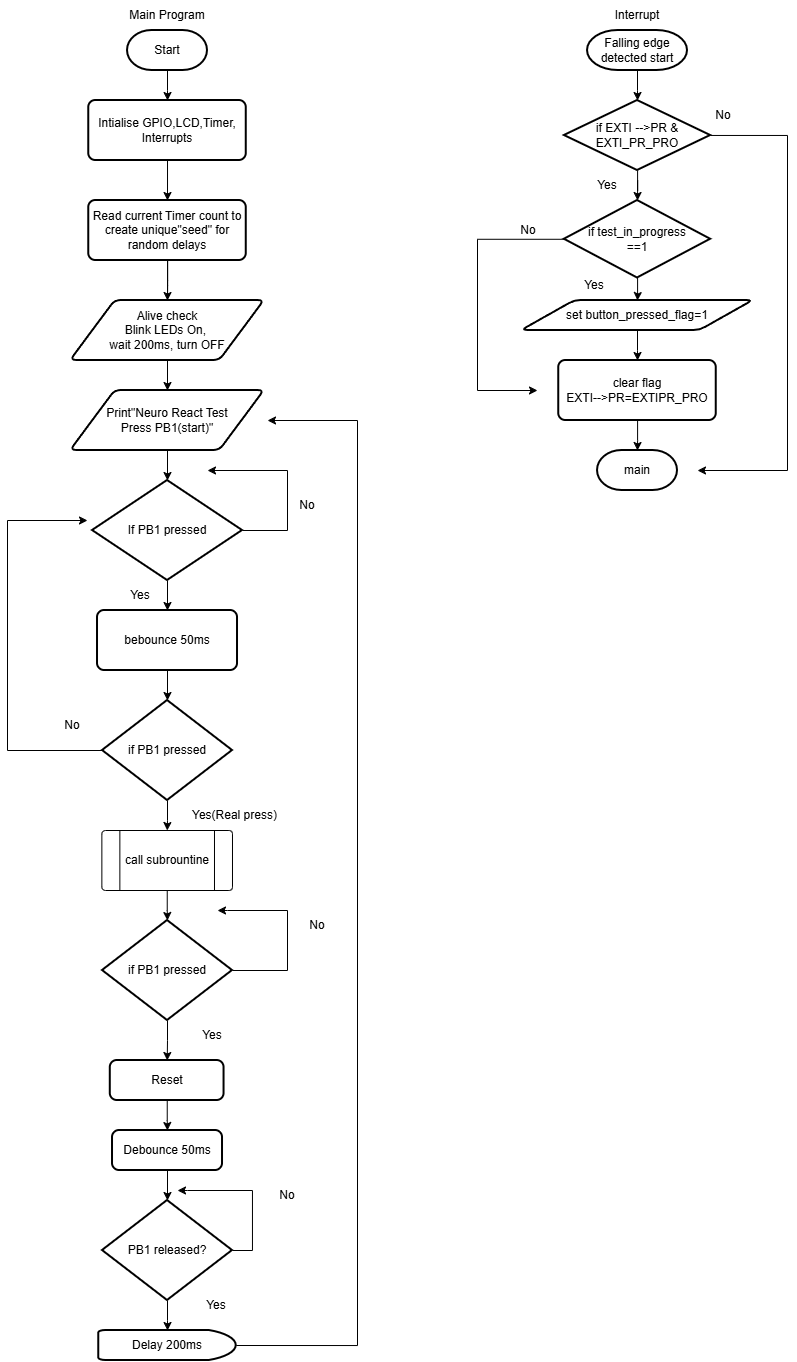

The diagram above was exported from draw.io. Its source (the exported page's mxGraphModel, read from the mxfile embedded in the PNG):
<mxGraphModel dx="906" dy="544" grid="1" gridSize="10" guides="1" tooltips="1" connect="1" arrows="1" fold="1" page="1" pageScale="1" pageWidth="850" pageHeight="1100" math="0" shadow="0">
  <root>
    <mxCell id="0" />
    <mxCell id="1" parent="0" />
    <mxCell id="NRVch4J9n1Ao_3UUy-vo-3" edge="1" parent="1" source="NRVch4J9n1Ao_3UUy-vo-1" style="edgeStyle=orthogonalEdgeStyle;rounded=0;orthogonalLoop=1;jettySize=auto;html=1;" target="NRVch4J9n1Ao_3UUy-vo-2" value="">
      <mxGeometry relative="1" as="geometry" />
    </mxCell>
    <mxCell id="NRVch4J9n1Ao_3UUy-vo-1" parent="1" style="strokeWidth=2;html=1;shape=mxgraph.flowchart.terminator;whiteSpace=wrap;" value="Start" vertex="1">
      <mxGeometry height="40" width="80" x="130" y="40" as="geometry" />
    </mxCell>
    <mxCell id="NRVch4J9n1Ao_3UUy-vo-5" edge="1" parent="1" source="NRVch4J9n1Ao_3UUy-vo-2" style="edgeStyle=orthogonalEdgeStyle;rounded=0;orthogonalLoop=1;jettySize=auto;html=1;" target="NRVch4J9n1Ao_3UUy-vo-4" value="">
      <mxGeometry relative="1" as="geometry" />
    </mxCell>
    <mxCell id="NRVch4J9n1Ao_3UUy-vo-2" parent="1" style="rounded=1;whiteSpace=wrap;html=1;absoluteArcSize=1;arcSize=14;strokeWidth=2;" value="Intialise GPIO,LCD,Timer,&lt;div&gt;Interrupts&lt;/div&gt;" vertex="1">
      <mxGeometry height="60" width="157.5" x="91.26" y="110" as="geometry" />
    </mxCell>
    <mxCell id="NRVch4J9n1Ao_3UUy-vo-7" edge="1" parent="1" source="NRVch4J9n1Ao_3UUy-vo-4" style="edgeStyle=orthogonalEdgeStyle;rounded=0;orthogonalLoop=1;jettySize=auto;html=1;" value="">
      <mxGeometry relative="1" as="geometry">
        <mxPoint x="170" y="320" as="targetPoint" />
      </mxGeometry>
    </mxCell>
    <mxCell id="NRVch4J9n1Ao_3UUy-vo-27" edge="1" parent="1" source="NRVch4J9n1Ao_3UUy-vo-4" style="edgeStyle=orthogonalEdgeStyle;rounded=0;orthogonalLoop=1;jettySize=auto;html=1;" target="NRVch4J9n1Ao_3UUy-vo-8" value="">
      <mxGeometry relative="1" as="geometry" />
    </mxCell>
    <mxCell id="NRVch4J9n1Ao_3UUy-vo-4" parent="1" style="rounded=1;whiteSpace=wrap;html=1;absoluteArcSize=1;arcSize=14;strokeWidth=2;" value="Read current Timer count to create unique&quot;seed&quot; for random delays" vertex="1">
      <mxGeometry height="60" width="157.5" x="91.26" y="210" as="geometry" />
    </mxCell>
    <mxCell id="NRVch4J9n1Ao_3UUy-vo-11" edge="1" parent="1" source="NRVch4J9n1Ao_3UUy-vo-8" style="edgeStyle=orthogonalEdgeStyle;rounded=0;orthogonalLoop=1;jettySize=auto;html=1;" target="NRVch4J9n1Ao_3UUy-vo-10" value="">
      <mxGeometry relative="1" as="geometry" />
    </mxCell>
    <mxCell id="NRVch4J9n1Ao_3UUy-vo-8" parent="1" style="shape=parallelogram;html=1;strokeWidth=2;perimeter=parallelogramPerimeter;whiteSpace=wrap;rounded=1;arcSize=12;size=0.23;" value="Alive check&lt;div&gt;Blink LEDs On,&amp;nbsp;&lt;/div&gt;&lt;div&gt;wait 200ms, turn OFF&lt;/div&gt;" vertex="1">
      <mxGeometry height="60" width="193.75" x="73.11999999999999" y="310" as="geometry" />
    </mxCell>
    <mxCell id="NRVch4J9n1Ao_3UUy-vo-36" edge="1" parent="1" source="NRVch4J9n1Ao_3UUy-vo-10" style="edgeStyle=orthogonalEdgeStyle;rounded=0;orthogonalLoop=1;jettySize=auto;html=1;" target="NRVch4J9n1Ao_3UUy-vo-12" value="">
      <mxGeometry relative="1" as="geometry" />
    </mxCell>
    <mxCell id="NRVch4J9n1Ao_3UUy-vo-10" parent="1" style="shape=parallelogram;html=1;strokeWidth=2;perimeter=parallelogramPerimeter;whiteSpace=wrap;rounded=1;arcSize=12;size=0.23;" value="Print&quot;Neuro React Test&lt;div&gt;Press PB1(start)&quot;&lt;/div&gt;" vertex="1">
      <mxGeometry height="60" width="193.75" x="73.11999999999999" y="400" as="geometry" />
    </mxCell>
    <mxCell id="NRVch4J9n1Ao_3UUy-vo-37" edge="1" parent="1" source="NRVch4J9n1Ao_3UUy-vo-12" style="edgeStyle=orthogonalEdgeStyle;rounded=0;orthogonalLoop=1;jettySize=auto;html=1;" target="NRVch4J9n1Ao_3UUy-vo-13" value="">
      <mxGeometry relative="1" as="geometry" />
    </mxCell>
    <mxCell id="NRVch4J9n1Ao_3UUy-vo-62" edge="1" parent="1" source="NRVch4J9n1Ao_3UUy-vo-12" style="edgeStyle=orthogonalEdgeStyle;rounded=0;orthogonalLoop=1;jettySize=auto;html=1;">
      <mxGeometry relative="1" as="geometry">
        <Array as="points">
          <mxPoint x="290" y="540" />
          <mxPoint x="290" y="480" />
        </Array>
        <mxPoint x="210" y="480" as="targetPoint" />
      </mxGeometry>
    </mxCell>
    <mxCell id="NRVch4J9n1Ao_3UUy-vo-12" parent="1" style="strokeWidth=2;html=1;shape=mxgraph.flowchart.decision;whiteSpace=wrap;" value="If PB1 pressed" vertex="1">
      <mxGeometry height="100" width="150" x="95.00999999999999" y="490" as="geometry" />
    </mxCell>
    <mxCell id="NRVch4J9n1Ao_3UUy-vo-38" edge="1" parent="1" source="NRVch4J9n1Ao_3UUy-vo-13" style="edgeStyle=orthogonalEdgeStyle;rounded=0;orthogonalLoop=1;jettySize=auto;html=1;" target="NRVch4J9n1Ao_3UUy-vo-14" value="">
      <mxGeometry relative="1" as="geometry" />
    </mxCell>
    <mxCell id="NRVch4J9n1Ao_3UUy-vo-13" parent="1" style="rounded=1;whiteSpace=wrap;html=1;absoluteArcSize=1;arcSize=14;strokeWidth=2;" value="bebounce 50ms" vertex="1">
      <mxGeometry height="60" width="140" x="100.01" y="620" as="geometry" />
    </mxCell>
    <mxCell id="NRVch4J9n1Ao_3UUy-vo-47" edge="1" parent="1" source="NRVch4J9n1Ao_3UUy-vo-14" style="edgeStyle=orthogonalEdgeStyle;rounded=0;orthogonalLoop=1;jettySize=auto;html=1;" target="NRVch4J9n1Ao_3UUy-vo-46" value="">
      <mxGeometry relative="1" as="geometry" />
    </mxCell>
    <mxCell id="NRVch4J9n1Ao_3UUy-vo-61" edge="1" parent="1" source="NRVch4J9n1Ao_3UUy-vo-14" style="edgeStyle=orthogonalEdgeStyle;rounded=0;orthogonalLoop=1;jettySize=auto;html=1;">
      <mxGeometry relative="1" as="geometry">
        <Array as="points">
          <mxPoint x="10" y="760" />
          <mxPoint x="10" y="530" />
        </Array>
        <mxPoint x="90" y="530" as="targetPoint" />
      </mxGeometry>
    </mxCell>
    <mxCell id="NRVch4J9n1Ao_3UUy-vo-14" parent="1" style="strokeWidth=2;html=1;shape=mxgraph.flowchart.decision;whiteSpace=wrap;" value="if PB1 pressed" vertex="1">
      <mxGeometry height="100" width="130.01" x="105" y="710" as="geometry" />
    </mxCell>
    <mxCell id="NRVch4J9n1Ao_3UUy-vo-49" edge="1" parent="1" source="NRVch4J9n1Ao_3UUy-vo-18" style="edgeStyle=orthogonalEdgeStyle;rounded=0;orthogonalLoop=1;jettySize=auto;html=1;" target="NRVch4J9n1Ao_3UUy-vo-19" value="">
      <mxGeometry relative="1" as="geometry" />
    </mxCell>
    <mxCell id="NRVch4J9n1Ao_3UUy-vo-67" edge="1" parent="1" source="NRVch4J9n1Ao_3UUy-vo-17" style="edgeStyle=orthogonalEdgeStyle;rounded=0;orthogonalLoop=1;jettySize=auto;html=1;exitX=1;exitY=0.5;exitDx=0;exitDy=0;exitPerimeter=0;">
      <mxGeometry relative="1" as="geometry">
        <Array as="points">
          <mxPoint x="290" y="980" />
          <mxPoint x="290" y="920" />
          <mxPoint x="230" y="920" />
        </Array>
        <mxPoint x="220" y="920" as="targetPoint" />
      </mxGeometry>
    </mxCell>
    <mxCell id="NRVch4J9n1Ao_3UUy-vo-17" parent="1" style="strokeWidth=2;html=1;shape=mxgraph.flowchart.decision;whiteSpace=wrap;" value="if PB1 pressed" vertex="1">
      <mxGeometry height="100" width="130.01" x="104.99" y="930" as="geometry" />
    </mxCell>
    <mxCell id="NRVch4J9n1Ao_3UUy-vo-51" edge="1" parent="1" source="NRVch4J9n1Ao_3UUy-vo-19" style="edgeStyle=orthogonalEdgeStyle;rounded=0;orthogonalLoop=1;jettySize=auto;html=1;" target="NRVch4J9n1Ao_3UUy-vo-42" value="">
      <mxGeometry relative="1" as="geometry" />
    </mxCell>
    <mxCell id="NRVch4J9n1Ao_3UUy-vo-19" parent="1" style="rounded=1;whiteSpace=wrap;html=1;absoluteArcSize=1;arcSize=14;strokeWidth=2;" value="Debounce 50ms" vertex="1">
      <mxGeometry height="40" width="110" x="115.01" y="1140" as="geometry" />
    </mxCell>
    <mxCell id="NRVch4J9n1Ao_3UUy-vo-75" edge="1" parent="1" style="edgeStyle=orthogonalEdgeStyle;rounded=0;orthogonalLoop=1;jettySize=auto;html=1;">
      <mxGeometry relative="1" as="geometry">
        <Array as="points">
          <mxPoint x="360" y="1355" />
          <mxPoint x="360" y="430" />
        </Array>
        <mxPoint x="238.75999999999996" y="1355" as="sourcePoint" />
        <mxPoint x="270.01" y="430" as="targetPoint" />
      </mxGeometry>
    </mxCell>
    <mxCell id="NRVch4J9n1Ao_3UUy-vo-22" parent="1" style="strokeWidth=2;html=1;shape=mxgraph.flowchart.delay;whiteSpace=wrap;" value="Delay 200ms" vertex="1">
      <mxGeometry height="30" width="137.5" x="101.26" y="1340" as="geometry" />
    </mxCell>
    <mxCell id="NRVch4J9n1Ao_3UUy-vo-23" parent="1" style="text;html=1;whiteSpace=wrap;strokeColor=none;fillColor=none;align=center;verticalAlign=middle;rounded=0;" value="Main Program" vertex="1">
      <mxGeometry height="30" width="80" x="130" y="10" as="geometry" />
    </mxCell>
    <mxCell id="NRVch4J9n1Ao_3UUy-vo-24" parent="1" style="text;html=1;whiteSpace=wrap;strokeColor=none;fillColor=none;align=center;verticalAlign=middle;rounded=0;" value="Interrupt" vertex="1">
      <mxGeometry height="30" width="80" x="600" y="10" as="geometry" />
    </mxCell>
    <mxCell id="NRVch4J9n1Ao_3UUy-vo-77" edge="1" parent="1" source="NRVch4J9n1Ao_3UUy-vo-25" style="edgeStyle=orthogonalEdgeStyle;rounded=0;orthogonalLoop=1;jettySize=auto;html=1;" target="NRVch4J9n1Ao_3UUy-vo-29" value="">
      <mxGeometry relative="1" as="geometry" />
    </mxCell>
    <mxCell id="NRVch4J9n1Ao_3UUy-vo-25" parent="1" style="strokeWidth=2;html=1;shape=mxgraph.flowchart.terminator;whiteSpace=wrap;" value="Falling edge detected start" vertex="1">
      <mxGeometry height="40" width="100" x="590.01" y="40" as="geometry" />
    </mxCell>
    <mxCell id="NRVch4J9n1Ao_3UUy-vo-78" edge="1" parent="1" source="NRVch4J9n1Ao_3UUy-vo-29" style="edgeStyle=orthogonalEdgeStyle;rounded=0;orthogonalLoop=1;jettySize=auto;html=1;" target="NRVch4J9n1Ao_3UUy-vo-76" value="">
      <mxGeometry relative="1" as="geometry" />
    </mxCell>
    <mxCell id="NRVch4J9n1Ao_3UUy-vo-91" edge="1" parent="1" source="NRVch4J9n1Ao_3UUy-vo-29" style="edgeStyle=orthogonalEdgeStyle;rounded=0;orthogonalLoop=1;jettySize=auto;html=1;">
      <mxGeometry relative="1" as="geometry">
        <Array as="points">
          <mxPoint x="790" y="145" />
          <mxPoint x="790" y="480" />
        </Array>
        <mxPoint x="700" y="480" as="targetPoint" />
      </mxGeometry>
    </mxCell>
    <mxCell id="NRVch4J9n1Ao_3UUy-vo-29" parent="1" style="strokeWidth=2;html=1;shape=mxgraph.flowchart.decision;whiteSpace=wrap;" value="if EXTI --&amp;gt;PR &amp;amp;&lt;div&gt;EXTI_PR_PRO&lt;/div&gt;" vertex="1">
      <mxGeometry height="70" width="146.25" x="566.87" y="110" as="geometry" />
    </mxCell>
    <mxCell id="NRVch4J9n1Ao_3UUy-vo-85" edge="1" parent="1" source="NRVch4J9n1Ao_3UUy-vo-32" style="edgeStyle=orthogonalEdgeStyle;rounded=0;orthogonalLoop=1;jettySize=auto;html=1;" target="NRVch4J9n1Ao_3UUy-vo-35" value="">
      <mxGeometry relative="1" as="geometry" />
    </mxCell>
    <mxCell id="NRVch4J9n1Ao_3UUy-vo-32" parent="1" style="rounded=1;whiteSpace=wrap;html=1;absoluteArcSize=1;arcSize=14;strokeWidth=2;" value="clear flag&lt;div&gt;EXTI--&amp;gt;PR=EXTIPR_PRO&lt;/div&gt;" vertex="1">
      <mxGeometry height="60" width="157.5" x="561.25" y="370" as="geometry" />
    </mxCell>
    <mxCell id="NRVch4J9n1Ao_3UUy-vo-35" parent="1" style="strokeWidth=2;html=1;shape=mxgraph.flowchart.terminator;whiteSpace=wrap;" value="main" vertex="1">
      <mxGeometry height="40" width="80" x="600.01" y="460" as="geometry" />
    </mxCell>
    <mxCell id="NRVch4J9n1Ao_3UUy-vo-52" edge="1" parent="1" source="NRVch4J9n1Ao_3UUy-vo-42" style="edgeStyle=orthogonalEdgeStyle;rounded=0;orthogonalLoop=1;jettySize=auto;html=1;" target="NRVch4J9n1Ao_3UUy-vo-22" value="">
      <mxGeometry relative="1" as="geometry" />
    </mxCell>
    <mxCell id="NRVch4J9n1Ao_3UUy-vo-74" edge="1" parent="1" source="NRVch4J9n1Ao_3UUy-vo-42" style="edgeStyle=orthogonalEdgeStyle;rounded=0;orthogonalLoop=1;jettySize=auto;html=1;exitX=1;exitY=0.5;exitDx=0;exitDy=0;exitPerimeter=0;">
      <mxGeometry relative="1" as="geometry">
        <Array as="points">
          <mxPoint x="255" y="1260" />
          <mxPoint x="255" y="1200" />
          <mxPoint x="190" y="1200" />
        </Array>
        <mxPoint x="180" y="1200" as="targetPoint" />
      </mxGeometry>
    </mxCell>
    <mxCell id="NRVch4J9n1Ao_3UUy-vo-42" parent="1" style="strokeWidth=2;html=1;shape=mxgraph.flowchart.decision;whiteSpace=wrap;" value="PB1 released?" vertex="1">
      <mxGeometry height="100" width="130.01" x="104.98" y="1210" as="geometry" />
    </mxCell>
    <mxCell id="NRVch4J9n1Ao_3UUy-vo-48" edge="1" parent="1" source="NRVch4J9n1Ao_3UUy-vo-46" style="edgeStyle=orthogonalEdgeStyle;rounded=0;orthogonalLoop=1;jettySize=auto;html=1;" target="NRVch4J9n1Ao_3UUy-vo-17" value="">
      <mxGeometry relative="1" as="geometry" />
    </mxCell>
    <mxCell id="NRVch4J9n1Ao_3UUy-vo-46" parent="1" style="verticalLabelPosition=middle;verticalAlign=middle;html=1;shape=process;whiteSpace=wrap;rounded=1;size=0.14;arcSize=6;labelPosition=center;align=center;" value="call subrountine" vertex="1">
      <mxGeometry height="60" width="130.63" x="104.36" y="840" as="geometry" />
    </mxCell>
    <mxCell id="NRVch4J9n1Ao_3UUy-vo-50" edge="1" parent="1" source="NRVch4J9n1Ao_3UUy-vo-17" style="edgeStyle=orthogonalEdgeStyle;rounded=0;orthogonalLoop=1;jettySize=auto;html=1;" target="NRVch4J9n1Ao_3UUy-vo-18" value="">
      <mxGeometry relative="1" as="geometry">
        <mxPoint x="170" y="1030" as="sourcePoint" />
        <mxPoint x="174" y="1140" as="targetPoint" />
      </mxGeometry>
    </mxCell>
    <mxCell id="NRVch4J9n1Ao_3UUy-vo-18" parent="1" style="rounded=1;whiteSpace=wrap;html=1;absoluteArcSize=1;arcSize=14;strokeWidth=2;" value="Reset" vertex="1">
      <mxGeometry height="40" width="113.76" x="112.78999999999999" y="1070" as="geometry" />
    </mxCell>
    <mxCell id="NRVch4J9n1Ao_3UUy-vo-63" parent="1" style="text;html=1;whiteSpace=wrap;strokeColor=none;fillColor=none;align=center;verticalAlign=middle;rounded=0;" value="Yes" vertex="1">
      <mxGeometry height="30" width="60" x="112.79000000000002" y="590" as="geometry" />
    </mxCell>
    <mxCell id="NRVch4J9n1Ao_3UUy-vo-64" parent="1" style="text;html=1;whiteSpace=wrap;strokeColor=none;fillColor=none;align=center;verticalAlign=middle;rounded=0;" value="No" vertex="1">
      <mxGeometry height="30" width="60" x="280" y="500" as="geometry" />
    </mxCell>
    <mxCell id="NRVch4J9n1Ao_3UUy-vo-65" parent="1" style="text;html=1;whiteSpace=wrap;strokeColor=none;fillColor=none;align=center;verticalAlign=middle;rounded=0;" value="No" vertex="1">
      <mxGeometry height="30" width="60" x="45" y="720" as="geometry" />
    </mxCell>
    <mxCell id="NRVch4J9n1Ao_3UUy-vo-66" parent="1" style="text;html=1;whiteSpace=wrap;strokeColor=none;fillColor=none;align=center;verticalAlign=middle;rounded=0;" value="Yes(Real press)" vertex="1">
      <mxGeometry height="30" width="104.99" x="185.01" y="810" as="geometry" />
    </mxCell>
    <mxCell id="NRVch4J9n1Ao_3UUy-vo-70" parent="1" style="text;html=1;whiteSpace=wrap;strokeColor=none;fillColor=none;align=center;verticalAlign=middle;rounded=0;" value="No" vertex="1">
      <mxGeometry height="30" width="60" x="290" y="920" as="geometry" />
    </mxCell>
    <mxCell id="NRVch4J9n1Ao_3UUy-vo-71" parent="1" style="text;html=1;whiteSpace=wrap;strokeColor=none;fillColor=none;align=center;verticalAlign=middle;rounded=0;" value="Yes" vertex="1">
      <mxGeometry height="30" width="60" x="185.01" y="1030" as="geometry" />
    </mxCell>
    <mxCell id="NRVch4J9n1Ao_3UUy-vo-72" parent="1" style="text;html=1;whiteSpace=wrap;strokeColor=none;fillColor=none;align=center;verticalAlign=middle;rounded=0;" value="Yes" vertex="1">
      <mxGeometry height="30" width="60" x="188.76" y="1300" as="geometry" />
    </mxCell>
    <mxCell id="NRVch4J9n1Ao_3UUy-vo-73" parent="1" style="text;html=1;whiteSpace=wrap;strokeColor=none;fillColor=none;align=center;verticalAlign=middle;rounded=0;" value="No" vertex="1">
      <mxGeometry height="30" width="60" x="260" y="1190" as="geometry" />
    </mxCell>
    <mxCell id="NRVch4J9n1Ao_3UUy-vo-83" edge="1" parent="1" source="NRVch4J9n1Ao_3UUy-vo-76" style="edgeStyle=orthogonalEdgeStyle;rounded=0;orthogonalLoop=1;jettySize=auto;html=1;" target="NRVch4J9n1Ao_3UUy-vo-82" value="">
      <mxGeometry relative="1" as="geometry" />
    </mxCell>
    <mxCell id="NRVch4J9n1Ao_3UUy-vo-86" edge="1" parent="1" style="edgeStyle=orthogonalEdgeStyle;rounded=0;orthogonalLoop=1;jettySize=auto;html=1;">
      <mxGeometry relative="1" as="geometry">
        <Array as="points">
          <mxPoint x="480" y="249" />
          <mxPoint x="480" y="400" />
        </Array>
        <mxPoint x="566.8699999999999" y="248.78260869565224" as="sourcePoint" />
        <mxPoint x="540" y="400" as="targetPoint" />
      </mxGeometry>
    </mxCell>
    <mxCell id="NRVch4J9n1Ao_3UUy-vo-76" parent="1" style="strokeWidth=2;html=1;shape=mxgraph.flowchart.decision;whiteSpace=wrap;" value="if test_in_progress&lt;div&gt;==1&lt;/div&gt;" vertex="1">
      <mxGeometry height="77.5" width="146.25" x="566.87" y="210" as="geometry" />
    </mxCell>
    <mxCell id="NRVch4J9n1Ao_3UUy-vo-84" edge="1" parent="1" source="NRVch4J9n1Ao_3UUy-vo-82" style="edgeStyle=orthogonalEdgeStyle;rounded=0;orthogonalLoop=1;jettySize=auto;html=1;" target="NRVch4J9n1Ao_3UUy-vo-32" value="">
      <mxGeometry relative="1" as="geometry" />
    </mxCell>
    <mxCell id="NRVch4J9n1Ao_3UUy-vo-82" parent="1" style="shape=parallelogram;html=1;strokeWidth=2;perimeter=parallelogramPerimeter;whiteSpace=wrap;rounded=1;arcSize=12;size=0.23;" value="set button_pressed_flag=1" vertex="1">
      <mxGeometry height="30" width="231.55" x="524.22" y="310" as="geometry" />
    </mxCell>
    <mxCell id="NRVch4J9n1Ao_3UUy-vo-87" parent="1" style="text;html=1;whiteSpace=wrap;strokeColor=none;fillColor=none;align=center;verticalAlign=middle;rounded=0;" value="No" vertex="1">
      <mxGeometry height="30" width="60" x="501.25" y="225" as="geometry" />
    </mxCell>
    <mxCell id="NRVch4J9n1Ao_3UUy-vo-88" parent="1" style="text;html=1;whiteSpace=wrap;strokeColor=none;fillColor=none;align=center;verticalAlign=middle;rounded=0;" value="Yes" vertex="1">
      <mxGeometry height="30" width="60" x="580" y="180" as="geometry" />
    </mxCell>
    <mxCell id="NRVch4J9n1Ao_3UUy-vo-89" parent="1" style="text;html=1;whiteSpace=wrap;strokeColor=none;fillColor=none;align=center;verticalAlign=middle;rounded=0;" value="Yes" vertex="1">
      <mxGeometry height="30" width="60" x="566.87" y="280" as="geometry" />
    </mxCell>
    <mxCell id="NRVch4J9n1Ao_3UUy-vo-90" parent="1" style="text;html=1;whiteSpace=wrap;strokeColor=none;fillColor=none;align=center;verticalAlign=middle;rounded=0;" value="No" vertex="1">
      <mxGeometry height="30" width="60" x="695.77" y="110" as="geometry" />
    </mxCell>
  </root>
</mxGraphModel>